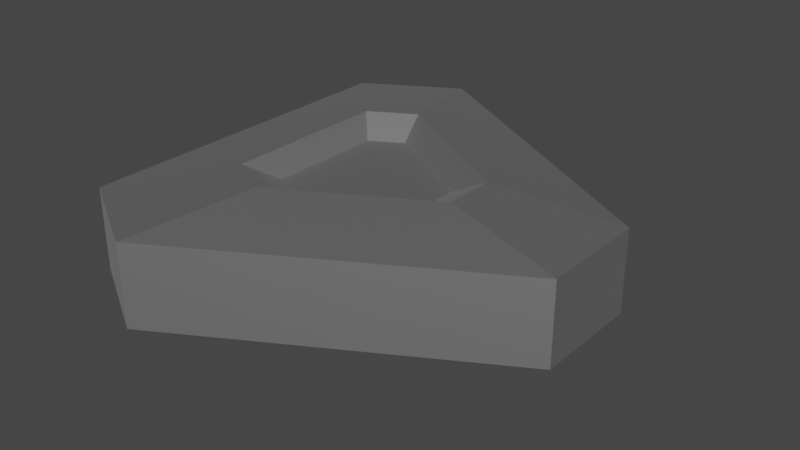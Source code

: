 # Source: C4.blend  (saved by Blender 3.3.6; exported with 4.5.12 LTS)
import bpy
from mathutils import Matrix  # noqa: F401  (used for matrix-valued properties, if any)

bpy.ops.wm.read_factory_settings(use_empty=True)
scene = bpy.context.scene
scene.name = 'Scene'

# ---- collections
col_collection = bpy.data.collections.new('Collection'); scene.collection.children.link(col_collection)
col_collection_2 = bpy.data.collections.new('Collection 2'); scene.collection.children.link(col_collection_2)

# ---- materials (node trees are filled in below, after node groups)
mat_defaultmaterial = bpy.data.materials.new('DefaultMaterial')
mat_defaultmaterial.use_transparent_shadow = False
mat_defaultmaterial.diffuse_color = (0.6, 0.6, 0.6, 1.0)
mat_defaultmaterial.roughness = 0.5528
mat_defaultmaterial.specular_intensity = 1.0
mat_defaultmaterial.metallic = 1.0

# ---- material node trees
mat_defaultmaterial.use_nodes = True; mat_defaultmaterial.node_tree.nodes.clear()
_N = mat_defaultmaterial.node_tree.nodes; _L = mat_defaultmaterial.node_tree.links
n0 = _N.new('ShaderNodeBsdfPrincipled'); n0.name = 'Principled BSDF'; n0.location = (10, 300)
n0.distribution = 'GGX'
n0.subsurface_method = 'RANDOM_WALK_SKIN'
n0.inputs[0].default_value = (0.6, 0.6, 0.6, 1.0)
n0.inputs[1].default_value = 1.0
n0.inputs[2].default_value = 0.5528
n0.inputs[3].default_value = 1.45
n0.inputs[13].default_value = 1.0
n0.inputs[27].default_value = (0.0, 0.0, 0.0, 1.0)
n0.inputs[28].default_value = 1.0
n1 = _N.new('ShaderNodeOutputMaterial'); n1.name = 'Material Output'; n1.location = (300, 300)
n2 = _N.new('ShaderNodeNormalMap'); n2.name = 'Normal Map'; n2.location = (-300, -300)
n2.label = 'Normal/Map'
_L.new(n0.outputs[0], n1.inputs[0])
_L.new(n2.outputs[0], n0.inputs[5])
n1.is_active_output = True

# ---- world
world_world = bpy.data.worlds.new('World'); scene.world = world_world
world_world.use_nodes = True; world_world.node_tree.nodes.clear()
_N = world_world.node_tree.nodes; _L = world_world.node_tree.links
n0 = _N.new('ShaderNodeOutputWorld'); n0.name = 'World Output'; n0.location = (300, 300)
n1 = _N.new('ShaderNodeBackground'); n1.name = 'Background'; n1.location = (10, 300)
n1.inputs[0].default_value = (0.05088, 0.05088, 0.05088, 1.0)
_L.new(n1.outputs[0], n0.inputs[0])
n0.is_active_output = True
world_world.color = (0.05088, 0.05088, 0.05088)
world_world.use_sun_shadow = False
world_world.sun_shadow_jitter_overblur = 0.0

# ---- meshes
me_cylinder_001 = bpy.data.meshes.new('Cylinder.001')
me_cylinder_001.from_pydata([(-0.1984, 0.6563, -0.1171), (-0.1984, 0.6563, 0.1171), (0.6676, 0.1563, 0.1171), (0.6676, 0.1563, -0.1171), (0.6676, -0.1563, 0.1171), (0.6676, -0.1563, -0.1171), (-0.1984, -0.6563, 0.1171), (-0.1984, -0.6563, -0.1171), (-0.4692, -0.5, 0.1171), (-0.4692, -0.5, -0.1171), (-0.09487, -0.3138, 0.1619), (-0.2243, -0.239, 0.1619), (-0.4692, 0.5, 0.1171), (-0.4692, 0.5, -0.1171), (0.3192, -0.07472, -0.1619), (0.3192, 0.07472, -0.1619), (-0.2243, 0.239, -0.1619), (-0.09487, 0.3138, -0.1619), (-0.06618, 0.2189, -0.1129), (-0.1565, 0.1668, -0.1129), (0.3192, -0.07472, 0.1619), (0.3192, 0.07472, 0.1619), (0.2226, 0.05213, 0.1129), (0.2226, -0.05213, 0.1129), (-0.09487, 0.3138, 0.1619), (-0.2243, -0.239, -0.1619), (-0.09487, -0.3138, -0.1619), (-0.2243, 0.239, 0.1619), (-0.06618, 0.2189, 0.1129), (-0.1565, 0.1668, 0.1129), (-0.1565, -0.1668, 0.1129), (-0.06618, -0.2189, 0.1129), (0.2226, 0.05213, -0.1129), (0.2226, -0.05213, -0.1129), (-0.06618, -0.2189, -0.1129), (-0.1565, -0.1668, -0.1129)], [], [(3, 0, 1), (1, 2, 3), (5, 3, 2), (2, 4, 5), (7, 5, 4), (4, 6, 7), (9, 7, 6), (6, 8, 9), (11, 8, 6), (6, 10, 11), (13, 9, 8), (8, 12, 13), (0, 13, 12), (12, 1, 0), (15, 3, 5), (5, 14, 15), (19, 16, 17), (17, 18, 19), (23, 20, 21), (21, 22, 23), (21, 2, 1), (1, 24, 21), (10, 6, 4), (4, 20, 10), (20, 4, 2), (2, 21, 20), (16, 13, 0), (0, 17, 16), (25, 9, 13), (13, 16, 25), (26, 7, 9), (9, 25, 26), (24, 1, 12), (12, 27, 24), (17, 0, 3), (3, 15, 17), (14, 5, 7), (7, 26, 14), (27, 12, 8), (8, 11, 27), (23, 22, 28), (23, 28, 29), (23, 29, 30), (30, 31, 23), (19, 18, 32), (19, 32, 33), (19, 33, 34), (34, 35, 19), (18, 17, 15), (15, 32, 18), (30, 11, 10), (10, 31, 30), (33, 14, 26), (26, 34, 33), (28, 24, 27), (27, 29, 28), (22, 21, 24), (24, 28, 22), (35, 25, 16), (16, 19, 35), (31, 10, 20), (20, 23, 31), (32, 15, 14), (14, 33, 32), (29, 27, 11), (11, 30, 29), (34, 26, 25), (25, 35, 34)])
me_cylinder_001.polygons.foreach_set('use_smooth', [True] * 68)
_k = set([(0, 1), (0, 3), (0, 13), (0, 17), (1, 2), (1, 12), (1, 24), (2, 3), (2, 4), (2, 21), (3, 5), (3, 15), (4, 5), (4, 6), (4, 20), (5, 7), (5, 14), (6, 7), (6, 8), (6, 10), (7, 9), (7, 26), (8, 9), (8, 11), (8, 12), (9, 13), (9, 25), (10, 11), (10, 20), (10, 31), (11, 27), (11, 30), (12, 13), (12, 27), (13, 16), (14, 15), (14, 26), (14, 33), (15, 17), (15, 32), (16, 17), (16, 19), (16, 25), (17, 18), (18, 19), (18, 32), (19, 35), (20, 21), (20, 23), (21, 22), (21, 24), (22, 23), (22, 28), (23, 31), (24, 27), (24, 28), (25, 26), (25, 35), (26, 34), (27, 29), (28, 29), (29, 30), (30, 31), (32, 33), (33, 34), (34, 35)])
me_cylinder_001.attributes.new('sharp_edge', 'BOOLEAN', 'EDGE').data.foreach_set('value', [ (min(e.vertices), max(e.vertices)) in _k for e in me_cylinder_001.edges])
_uv = me_cylinder_001.uv_layers.new(name='UVMap')
_uv.uv.foreach_set('vector', [0.6881, 0.3681, 0.4497, 0.5938, 0.3913, 0.5356, 0.3913, 0.5356, 0.6298, 0.3102, 0.6881, 0.3681, 0.762, 0.295, 0.6881, 0.3681, 0.6298, 0.3102, 0.6298, 0.3102, 0.7046, 0.2376, 0.762, 0.295, 1.0, 0.0573, 0.762, 0.295, 0.7046, 0.2376, 0.7046, 0.2376, 0.9427, 9.537e-07, 1.0, 0.0573, 0.1341, 0.8585, 0.05851, 0.9191, 9.835e-07, 0.86, 9.835e-07, 0.86, 0.0755, 0.7996, 0.1341, 0.8585, 0.7292, 0.5671, 0.7791, 0.4554, 0.8658, 0.5074, 0.8658, 0.5074, 0.7723, 0.5929, 0.7292, 0.5671, 0.375, 0.6605, 0.1341, 0.8585, 0.0755, 0.7996, 0.0755, 0.7996, 0.3162, 0.6017, 0.375, 0.6605, 0.4497, 0.5938, 0.375, 0.6605, 0.3162, 0.6017, 0.3162, 0.6017, 0.3913, 0.5356, 0.4497, 0.5938, 0.3163, 0.3094, 0.4115, 0.3775, 0.342, 0.4546, 0.342, 0.4546, 0.2811, 0.349, 0.3163, 0.3094, 0.08532, 0.5693, 0.08551, 0.6091, 0.0491, 0.6026, 0.0491, 0.6026, 0.05748, 0.5631, 0.08532, 0.5693, 0.3883, 0.05847, 0.3572, 0.03545, 0.3777, 0.0004006, 0.3777, 0.0004006, 0.4031, 0.03454, 0.3883, 0.05847, 0.6911, 0.7803, 0.7008, 0.895, 0.44, 0.7014, 0.44, 0.7014, 0.5659, 0.6869, 0.6911, 0.7803, 0.7723, 0.5929, 0.8658, 0.5074, 0.8392, 0.836, 0.8392, 0.836, 0.7599, 0.7507, 0.7723, 0.5929, 0.7414, 0.7624, 0.8053, 0.858, 0.7008, 0.895, 0.7008, 0.895, 0.6911, 0.7803, 0.7414, 0.7624, 0.2409, 0.1282, 0.2545, 1.028e-06, 0.3471, 0.03423, 0.3471, 0.03423, 0.2857, 0.1445, 0.2409, 0.1282, 0.1154, 0.2644, 1.01e-06, 0.2834, 0.1998, 0.003405, 0.1998, 0.003405, 0.2111, 0.1294, 0.1154, 0.2644, 0.1322, 0.3147, 0.03366, 0.3844, 1.01e-06, 0.2834, 1.01e-06, 0.2834, 0.1154, 0.2644, 0.1322, 0.3147, 0.5659, 0.6869, 0.44, 0.7014, 0.4585, 0.6022, 0.4585, 0.6022, 0.5752, 0.6376, 0.5659, 0.6869, 0.2857, 0.1445, 0.3471, 0.03423, 0.4115, 0.3775, 0.4115, 0.3775, 0.3163, 0.3094, 0.2857, 0.1445, 0.2811, 0.349, 0.342, 0.4546, 0.03366, 0.3844, 0.03366, 0.3844, 0.1322, 0.3147, 0.2811, 0.349, 0.5752, 0.6376, 0.4585, 0.6022, 0.7791, 0.4554, 0.7791, 0.4554, 0.7292, 0.5671, 0.5752, 0.6376, 0.3883, 0.05847, 0.4166, 0.03682, 0.5183, 0.08444, 0.3883, 0.05847, 0.5183, 0.08444, 0.5221, 0.1195, 0.3883, 0.05847, 0.5221, 0.1195, 0.4351, 0.1889, 0.4351, 0.1889, 0.4041, 0.1739, 0.3883, 0.05847, 0.08532, 0.5693, 0.05038, 0.5529, 0.03213, 0.4436, 0.08532, 0.5693, 0.03213, 0.4436, 0.06013, 0.4245, 0.08532, 0.5693, 0.06013, 0.4245, 0.1675, 0.4704, 0.1675, 0.4704, 0.1729, 0.5044, 0.08532, 0.5693, 0.05038, 0.5529, 0.02468, 0.5776, 1.004e-06, 0.4207, 1.004e-06, 0.4207, 0.03213, 0.4436, 0.05038, 0.5529, 0.4351, 0.1889, 0.4249, 0.2265, 0.3812, 0.2031, 0.3812, 0.2031, 0.4041, 0.1739, 0.4351, 0.1889, 0.06013, 0.4245, 0.04593, 0.3896, 0.2024, 0.4563, 0.2024, 0.4563, 0.1675, 0.4704, 0.06013, 0.4245, 0.5183, 0.08444, 0.5527, 0.06977, 0.558, 0.1263, 0.558, 0.1263, 0.5221, 0.1195, 0.5183, 0.08444, 0.4166, 0.03682, 0.4063, 9.984e-07, 0.5527, 0.06977, 0.5527, 0.06977, 0.5183, 0.08444, 0.4166, 0.03682, 0.1729, 0.5044, 0.2084, 0.5133, 0.08551, 0.6091, 0.08551, 0.6091, 0.08532, 0.5693, 0.1729, 0.5044, 0.4041, 0.1739, 0.3812, 0.2031, 0.3572, 0.03545, 0.3572, 0.03545, 0.3883, 0.05847, 0.4041, 0.1739, 0.03213, 0.4436, 1.004e-06, 0.4207, 0.04593, 0.3896, 0.04593, 0.3896, 0.06013, 0.4245, 0.03213, 0.4436, 0.5221, 0.1195, 0.558, 0.1263, 0.4328, 0.2273, 0.4328, 0.2273, 0.4351, 0.1889, 0.5221, 0.1195, 0.1675, 0.4704, 0.2024, 0.4563, 0.2119, 0.5064, 0.2119, 0.5064, 0.1729, 0.5044, 0.1675, 0.4704])
me_cylinder_001.materials.append(mat_defaultmaterial)
me_cylinder_001.update()
me_cylinder_001.normals_split_custom_set([tuple(v) for v in zip(*[iter([0.5, 0.866, 0.0, 0.5, 0.866, 0.0, 0.5, 0.866, 0.0, 0.5, 0.866, 0.0, 0.5, 0.866, 0.0, 0.5, 0.866, 0.0, 1.0, 0.0, 0.0, 1.0, 0.0, 0.0, 1.0, 0.0, 0.0, 1.0, 0.0, 0.0, 1.0, 0.0, 0.0, 1.0, 0.0, 0.0, 0.5, -0.866, 0.0, 0.5, -0.866, 0.0, 0.5, -0.866, 0.0, 0.5, -0.866, 0.0, 0.5, -0.866, 0.0, 0.5, -0.866, 0.0, -0.5, -0.866, 0.0, -0.5, -0.866, 0.0, -0.5, -0.866, 0.0, -0.5, -0.866, 0.0, -0.5, -0.866, 0.0, -0.5, -0.866, 0.0, -0.06371, -0.1104, 0.9918, -0.06371, -0.1104, 0.9918, -0.06371, -0.1104, 0.9918, -0.06371, -0.1104, 0.9918, -0.06371, -0.1104, 0.9918, -0.06371, -0.1104, 0.9918, -1.0, 0.0, 0.0, -1.0, 0.0, 0.0, -1.0, 0.0, 0.0, -1.0, 0.0, 0.0, -1.0, 0.0, 0.0, -1.0, 0.0, 0.0, -0.5, 0.866, 0.0, -0.5, 0.866, 0.0, -0.5, 0.866, 0.0, -0.5, 0.866, 0.0, -0.5, 0.866, 0.0, -0.5, 0.866, 0.0, 0.1274, -2.048e-08, -0.9918, 0.1274, -4.548e-08, -0.9918, 0.1274, -3.351e-08, -0.9918, 0.1274, -3.351e-08, -0.9918, 0.1274, 0.0, -0.9918, 0.1274, -2.048e-08, -0.9918, 0.2262, -0.3917, -0.8919, 0.2262, -0.3917, -0.8919, 0.2262, -0.3917, -0.8919, 0.2262, -0.3917, -0.8919, 0.2262, -0.3917, -0.8919, 0.2262, -0.3917, -0.8919, -0.4523, 1.437e-08, 0.8919, -0.4523, 0.0, 0.8919, -0.4523, 1.743e-08, 0.8919, -0.4523, 1.743e-08, 0.8919, -0.4523, 3.613e-08, 0.8919, -0.4523, 1.437e-08, 0.8919, 0.08992, 0.1557, 0.9837, 0.08992, 0.1557, 0.9837, 0.08992, 0.1557, 0.9837, 0.08992, 0.1557, 0.9837, 0.08992, 0.1557, 0.9837, 0.08992, 0.1557, 0.9837, 0.08992, -0.1557, 0.9837, 0.08992, -0.1557, 0.9837, 0.08992, -0.1557, 0.9837, 0.08992, -0.1557, 0.9837, 0.08992, -0.1557, 0.9837, 0.08992, -0.1557, 0.9837, 0.1274, 2.048e-08, 0.9918, 0.1274, 4.548e-08, 0.9918, 0.1274, 3.351e-08, 0.9918, 0.1274, 3.351e-08, 0.9918, 0.1274, 0.0, 0.9918, 0.1274, 2.048e-08, 0.9918, -0.06371, 0.1104, -0.9918, -0.06371, 0.1104, -0.9918, -0.06371, 0.1104, -0.9918, -0.06371, 0.1104, -0.9918, -0.06371, 0.1104, -0.9918, -0.06371, 0.1104, -0.9918, -0.1798, -9.734e-09, -0.9837, -0.1798, -1.127e-08, -0.9837, -0.1798, -4.807e-09, -0.9837, -0.1798, -4.807e-09, -0.9837, -0.1798, 0.0, -0.9837, -0.1798, -9.734e-09, -0.9837, -0.06371, -0.1104, -0.9918, -0.06371, -0.1104, -0.9918, -0.06371, -0.1104, -0.9918, -0.06371, -0.1104, -0.9918, -0.06371, -0.1104, -0.9918, -0.06371, -0.1104, -0.9918, -0.06371, 0.1104, 0.9918, -0.06371, 0.1104, 0.9918, -0.06371, 0.1104, 0.9918, -0.06371, 0.1104, 0.9918, -0.06371, 0.1104, 0.9918, -0.06371, 0.1104, 0.9918, 0.08992, 0.1557, -0.9837, 0.08992, 0.1557, -0.9837, 0.08992, 0.1557, -0.9837, 0.08992, 0.1557, -0.9837, 0.08992, 0.1557, -0.9837, 0.08992, 0.1557, -0.9837, 0.08992, -0.1557, -0.9837, 0.08992, -0.1557, -0.9837, 0.08992, -0.1557, -0.9837, 0.08992, -0.1557, -0.9837, 0.08992, -0.1557, -0.9837, 0.08992, -0.1557, -0.9837, -0.1798, 9.734e-09, 0.9837, -0.1798, 1.127e-08, 0.9837, -0.1798, 4.807e-09, 0.9837, -0.1798, 4.807e-09, 0.9837, -0.1798, 0.0, 0.9837, -0.1798, 9.734e-09, 0.9837, 8.362e-08, 3.573e-08, 1.0, 2.474e-07, 7.147e-08, 1.0, -7.772e-08, 7.147e-08, 1.0, 8.362e-08, 3.573e-08, 1.0, -7.772e-08, 7.147e-08, 1.0, -5.891e-08, 3.573e-08, 1.0, 8.362e-08, 3.573e-08, 1.0, -5.891e-08, 3.573e-08, 1.0, 0.0, 0.0, 1.0, 0.0, 0.0, 1.0, 0.0, 0.0, 1.0, 8.362e-08, 3.573e-08, 1.0, 2.717e-08, -1.449e-08, -1.0, 0.0, 0.0, -1.0, 0.0, -6.362e-08, -1.0, 2.717e-08, -1.449e-08, -1.0, 0.0, -6.362e-08, -1.0, 0.0, -4.424e-08, -1.0, 2.717e-08, -1.449e-08, -1.0, 0.0, -4.424e-08, -1.0, 9.655e-08, -1.038e-08, -1.0, 9.655e-08, -1.038e-08, -1.0, 2.474e-07, 0.0, -1.0, 2.717e-08, -1.449e-08, -1.0, -0.2926, -0.5068, -0.8109, -0.2926, -0.5068, -0.8109, -0.2926, -0.5068, -0.8109, -0.2926, -0.5068, -0.8109, -0.2926, -0.5068, -0.8109, -0.2926, -0.5068, -0.8109, 0.2262, 0.3917, 0.8919, 0.2262, 0.3917, 0.8919, 0.2262, 0.3917, 0.8919, 0.2262, 0.3917, 0.8919, 0.2262, 0.3917, 0.8919, 0.2262, 0.3917, 0.8919, -0.2926, 0.5068, -0.8109, -0.2926, 0.5068, -0.8109, -0.2926, 0.5068, -0.8109, -0.2926, 0.5068, -0.8109, -0.2926, 0.5068, -0.8109, -0.2926, 0.5068, -0.8109, 0.2262, -0.3917, 0.8919, 0.2262, -0.3917, 0.8919, 0.2262, -0.3917, 0.8919, 0.2262, -0.3917, 0.8919, 0.2262, -0.3917, 0.8919, 0.2262, -0.3917, 0.8919, -0.2926, -0.5068, 0.8109, -0.2926, -0.5068, 0.8109, -0.2926, -0.5068, 0.8109, -0.2926, -0.5068, 0.8109, -0.2926, -0.5068, 0.8109, -0.2926, -0.5068, 0.8109, 0.5852, 0.0, -0.8109, 0.5852, 0.0, -0.8109, 0.5852, 0.0, -0.8109, 0.5852, 0.0, -0.8109, 0.5852, 0.0, -0.8109, 0.5852, 0.0, -0.8109, -0.2926, 0.5068, 0.8109, -0.2926, 0.5068, 0.8109, -0.2926, 0.5068, 0.8109, -0.2926, 0.5068, 0.8109, -0.2926, 0.5068, 0.8109, -0.2926, 0.5068, 0.8109, -0.4523, -1.437e-08, -0.8919, -0.4523, 0.0, -0.8919, -0.4523, -1.743e-08, -0.8919, -0.4523, -1.743e-08, -0.8919, -0.4523, -3.613e-08, -0.8919, -0.4523, -1.437e-08, -0.8919, 0.5852, 0.0, 0.8109, 0.5852, 0.0, 0.8109, 0.5852, 0.0, 0.8109, 0.5852, 0.0, 0.8109, 0.5852, 0.0, 0.8109, 0.5852, 0.0, 0.8109, 0.2262, 0.3917, -0.8919, 0.2262, 0.3917, -0.8919, 0.2262, 0.3917, -0.8919, 0.2262, 0.3917, -0.8919, 0.2262, 0.3917, -0.8919, 0.2262, 0.3917, -0.8919])] * 3)])
me_cylinder = bpy.data.meshes.new('Cylinder')
me_cylinder.from_pydata([(-0.1984, 0.6563, -0.1171), (-0.1984, 0.6563, 0.1171), (0.6676, 0.1563, -0.1171), (0.6676, 0.1563, 0.1171), (0.6676, -0.1563, -0.1171), (0.6676, -0.1563, 0.1171), (-0.1984, -0.6563, -0.1171), (-0.1984, -0.6563, 0.1171), (-0.4692, -0.5, -0.1171), (-0.4692, -0.5, 0.1171), (-0.4692, 0.5, -0.1171), (-0.4692, 0.5, 0.1171), (-0.09487, 0.3138, -0.1619), (0.3192, 0.07472, -0.1619), (0.3192, 0.07472, 0.1619), (-0.09487, 0.3138, 0.1619), (0.3192, -0.07472, -0.1619), (0.3192, -0.07472, 0.1619), (-0.09487, -0.3138, -0.1619), (-0.09487, -0.3138, 0.1619), (-0.2243, -0.239, -0.1619), (-0.2243, -0.239, 0.1619), (-0.2243, 0.239, -0.1619), (-0.2243, 0.239, 0.1619), (-0.06618, 0.2189, -0.1129), (0.2226, 0.05213, -0.1129), (0.2226, 0.05213, 0.1129), (-0.06618, 0.2189, 0.1129), (0.2226, -0.05213, -0.1129), (0.2226, -0.05213, 0.1129), (-0.06618, -0.2189, -0.1129), (-0.06618, -0.2189, 0.1129), (-0.1565, -0.1668, -0.1129), (-0.1565, -0.1668, 0.1129), (-0.1565, 0.1668, -0.1129), (-0.1565, 0.1668, 0.1129)], [], [(0, 1, 3, 2), (2, 3, 5, 4), (4, 5, 7, 6), (6, 7, 9, 8), (9, 7, 19, 21), (8, 9, 11, 10), (10, 11, 1, 0), (2, 4, 16, 13), (22, 12, 24, 34), (17, 14, 26, 29), (3, 1, 15, 14), (7, 5, 17, 19), (5, 3, 14, 17), (10, 0, 12, 22), (8, 10, 22, 20), (6, 8, 20, 18), (1, 11, 23, 15), (0, 2, 13, 12), (4, 6, 18, 16), (11, 9, 21, 23), (26, 27, 35, 33, 31, 29), (24, 25, 28, 30, 32, 34), (12, 13, 25, 24), (21, 19, 31, 33), (16, 18, 30, 28), (15, 23, 35, 27), (14, 15, 27, 26), (20, 22, 34, 32), (19, 17, 29, 31), (13, 16, 28, 25), (23, 21, 33, 35), (18, 20, 32, 30)])
_uv = me_cylinder.uv_layers.new(name='UVMap')
_uv.uv.foreach_set('vector', [1.0, 0.5, 1.0, 1.0, 0.8333, 1.0, 0.8333, 0.5, 0.8333, 0.5, 0.8333, 1.0, 0.6667, 1.0, 0.6667, 0.5, 0.6667, 0.5, 0.6667, 1.0, 0.5, 1.0, 0.5, 0.5, 0.5, 0.5, 0.5, 1.0, 0.3333, 1.0, 0.3333, 0.5, 0.3333, 1.0, 0.5, 1.0, 0.5, 1.0, 0.3333, 1.0, 0.3333, 0.5, 0.3333, 1.0, 0.1667, 1.0, 0.1667, 0.5, 0.1667, 0.5, 0.1667, 1.0, -8.941e-08, 1.0, -8.941e-08, 0.5, 0.8333, 0.5, 0.6667, 0.5, 0.6667, 0.5, 0.8333, 0.5, 0.1667, 0.5, -8.941e-08, 0.5, -8.941e-08, 0.5, 0.1667, 0.5, 0.6667, 1.0, 0.8333, 1.0, 0.8333, 1.0, 0.6667, 1.0, 0.8333, 1.0, 1.0, 1.0, 1.0, 1.0, 0.8333, 1.0, 0.5, 1.0, 0.6667, 1.0, 0.6667, 1.0, 0.5, 1.0, 0.6667, 1.0, 0.8333, 1.0, 0.8333, 1.0, 0.6667, 1.0, 0.1667, 0.5, -8.941e-08, 0.5, -8.941e-08, 0.5, 0.1667, 0.5, 0.3333, 0.5, 0.1667, 0.5, 0.1667, 0.5, 0.3333, 0.5, 0.5, 0.5, 0.3333, 0.5, 0.3333, 0.5, 0.5, 0.5, -8.941e-08, 1.0, 0.1667, 1.0, 0.1667, 1.0, -8.941e-08, 1.0, 1.0, 0.5, 0.8333, 0.5, 0.8333, 0.5, 1.0, 0.5, 0.6667, 0.5, 0.5, 0.5, 0.5, 0.5, 0.6667, 0.5, 0.1667, 1.0, 0.3333, 1.0, 0.3333, 1.0, 0.1667, 1.0, 0.4578, 0.37, 0.25, 0.49, 0.04215, 0.37, 0.04215, 0.13, 0.25, 0.01, 0.4578, 0.13, 0.75, 0.49, 0.9578, 0.37, 0.9578, 0.13, 0.75, 0.01, 0.5422, 0.13, 0.5422, 0.37, 1.0, 0.5, 0.8333, 0.5, 0.8333, 0.5, 1.0, 0.5, 0.3333, 1.0, 0.5, 1.0, 0.5, 1.0, 0.3333, 1.0, 0.6667, 0.5, 0.5, 0.5, 0.5, 0.5, 0.6667, 0.5, -8.941e-08, 1.0, 0.1667, 1.0, 0.1667, 1.0, -8.941e-08, 1.0, 0.8333, 1.0, 1.0, 1.0, 1.0, 1.0, 0.8333, 1.0, 0.3333, 0.5, 0.1667, 0.5, 0.1667, 0.5, 0.3333, 0.5, 0.5, 1.0, 0.6667, 1.0, 0.6667, 1.0, 0.5, 1.0, 0.8333, 0.5, 0.6667, 0.5, 0.6667, 0.5, 0.8333, 0.5, 0.1667, 1.0, 0.3333, 1.0, 0.3333, 1.0, 0.1667, 1.0, 0.5, 0.5, 0.3333, 0.5, 0.3333, 0.5, 0.5, 0.5])
me_cylinder.update()

# ---- objects
ob_cylinder = bpy.data.objects.new('Cylinder', me_cylinder_001)
ob_cylinder_001 = bpy.data.objects.new('Cylinder.001', me_cylinder)

# ---- transforms, parenting, visibility, modifiers, constraints
ob_cylinder.location = (0.0, 0.0, 0.0)
ob_cylinder.rotation_euler = (-1.629e-07, 0.0, 0.0)
ob_cylinder.color = (0.8, 0.8, 0.8, 1.0)
ob_cylinder_001.location = (0.0, 0.0, 0.0)

# ---- collection membership
col_collection.objects.link(ob_cylinder)
col_collection_2.objects.link(ob_cylinder_001)
def _layer_coll(name, lc=None):
    lc = lc or bpy.context.view_layer.layer_collection
    for c in lc.children:
        if c.name == name: return c
        r = _layer_coll(name, c)
        if r: return r
_layer_coll('Collection 2').exclude = True

# ---- scene / render settings (as saved in the file)
scene.frame_start = 1; scene.frame_end = 250; scene.frame_set(1)
scene.render.engine = 'BLENDER_EEVEE_NEXT'
scene.render.fps = 25
scene.cycles.sampling_pattern = 'TABULATED_SOBOL'
scene.cycles.use_light_tree = False
scene.view_settings.view_transform = 'Filmic'
bpy.context.view_layer.update()

# ---- added for rendering (the .blend has no active camera and no usable light): camera, sun
cam_auto = bpy.data.cameras.new('AutoCamera')
cam_auto.lens = 50.0
cam_auto.sensor_width = 36.0
cam_auto.clip_end = 1000.0
ob_auto_camera = bpy.data.objects.new('AutoCamera', cam_auto)
scene.collection.objects.link(ob_auto_camera)
ob_auto_camera.location = (1.73347, -1.9611, 1.3074)
ob_auto_camera.rotation_euler = (1.09748, -7.21219e-08, 0.694738)
scene.camera = ob_auto_camera
light_auto_sun = bpy.data.lights.new('AutoSun', 'SUN')
light_auto_sun.energy = 3.0
light_auto_sun.angle = 0.0523599
ob_auto_sun = bpy.data.objects.new('AutoSun', light_auto_sun)
scene.collection.objects.link(ob_auto_sun)
ob_auto_sun.rotation_euler = (0.872665, 0.174533, 0.523599)
bpy.context.view_layer.update()
